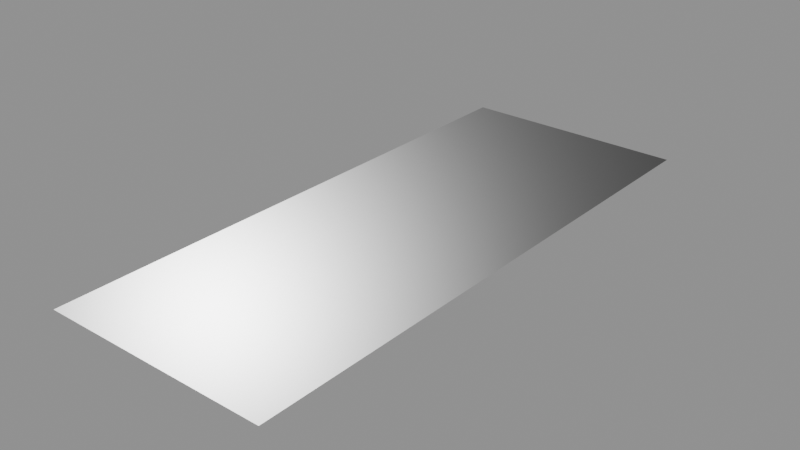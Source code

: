 # Source: decal.blend  (saved by Blender 5.0.119; exported with 4.5.12 LTS)
import bpy
from mathutils import Matrix  # noqa: F401  (used for matrix-valued properties, if any)

bpy.ops.wm.read_factory_settings(use_empty=True)
scene = bpy.context.scene
scene.name = 'Decal Asset'

# ---- images (referenced by path relative to the original .blend; pixels are not part of the script)
import os
ASSET_DIR = os.environ.get("B2B_ASSET_DIR", "")  # directory of the original .blend (textures are referenced by path, not embedded)
HERE = os.path.dirname(os.path.abspath(__file__))  # packed textures are extracted next to this script under _unpacked/

def load_image(name, relpath, width, height, colorspace="sRGB"):
    """Load a texture the original file referenced (path relative to the .blend, or extracted next to this script)."""
    p = next((c for c in (os.path.join(HERE, relpath), os.path.join(ASSET_DIR, relpath)) if relpath and os.path.exists(c)), "")
    if p:
        img = bpy.data.images.load(p, check_existing=True)
        img.name = name
    else:  # same state as the original file: an image datablock whose file is absent (Cycles renders it pink)
        img = bpy.data.images.new(name, width, height)
        img.source = "FILE"
        img.filepath = "//" + (relpath or name)
    img.colorspace_settings.name = colorspace
    return img
img_height_library_decal = load_image('height.LIBRARY_DECAL', 'ao_curv_height.png', 1024, 1024, 'Non-Color')
img_masks_library_decal = load_image('masks.LIBRARY_DECAL', 'masks.png', 1024, 1024, 'Non-Color')
img_normal_library_decal = load_image('normal.LIBRARY_DECAL', 'normal.png', 1024, 1024, 'Non-Color')
img_emission_library_decal = load_image('emission.LIBRARY_DECAL', 'emission.png', 1024, 1024, 'sRGB')

# ---- materials (node trees are filled in below, after node groups)
mat_library_decal = bpy.data.materials.new('LIBRARY_DECAL')
mat_library_decal.alpha_threshold = 0.0
mat_library_decal.use_backface_culling = True
mat_library_decal.use_backface_culling_lightprobe_volume = False
mat_library_decal.preview_render_type = 'FLAT'
mat_library_decal.roughness = 0.5

# ---- node groups
ng_simple_decal_group = bpy.data.node_groups.new('simple.decal_group', 'ShaderNodeTree')
_s = ng_simple_decal_group.interface.new_socket(name='Shader', in_out='OUTPUT', socket_type='NodeSocketShader')
ng_simple_decal_group.interface.new_panel('Decal Maps')
_s = ng_simple_decal_group.interface.new_socket(name='Masks Map', in_out='INPUT', socket_type='NodeSocketColor')
_s = ng_simple_decal_group.interface.new_socket(name='Normal Map', in_out='INPUT', socket_type='NodeSocketColor')
_s.default_value = (0.5, 0.5, 1.0, 1.0)
_s = ng_simple_decal_group.interface.new_socket(name='AO + Curvature + Height Map', in_out='INPUT', socket_type='NodeSocketColor')
_s.default_value = (0.8, 0.8, 0.8, 1.0)
_s = ng_simple_decal_group.interface.new_socket(name='Emission Map', in_out='INPUT', socket_type='NodeSocketColor')
ng_simple_decal_group.interface.new_panel('Decal Props')
_s = ng_simple_decal_group.interface.new_socket(name='AO Multiplier', in_out='INPUT', socket_type='NodeSocketFloat')
_s.subtype = 'FACTOR'
_s.default_value = 1.0
_s.min_value = 0.0
_s.max_value = 1.0
_s = ng_simple_decal_group.interface.new_socket(name='Curvature Multiplier', in_out='INPUT', socket_type='NodeSocketFloat')
_s.subtype = 'FACTOR'
_s.default_value = 0.5
_s.min_value = 0.0
_s.max_value = 1.0
_s = ng_simple_decal_group.interface.new_socket(name='Emission Multiplier', in_out='INPUT', socket_type='NodeSocketFloat')
_s.min_value = 0.0
ng_simple_decal_group.interface.new_panel('Material Base')
_s = ng_simple_decal_group.interface.new_socket(name='Material Base Color', in_out='INPUT', socket_type='NodeSocketColor')
_s.default_value = (0.222, 0.222, 0.222, 0.222)
_s = ng_simple_decal_group.interface.new_socket(name='Material Metallic', in_out='INPUT', socket_type='NodeSocketFloat')
_s.subtype = 'FACTOR'
_s.min_value = 0.0
_s.max_value = 1.0
_s = ng_simple_decal_group.interface.new_socket(name='Material Roughness', in_out='INPUT', socket_type='NodeSocketFloat')
_s.subtype = 'FACTOR'
_s.default_value = 0.25
_s.min_value = 0.0
_s.max_value = 1.0
_s = ng_simple_decal_group.interface.new_socket(name='Material IOR', in_out='INPUT', socket_type='NodeSocketFloat')
_s.min_value = 0.0
_s.max_value = 1000.0
_s = ng_simple_decal_group.interface.new_socket(name='Material Normal', in_out='INPUT', socket_type='NodeSocketVector')
_s.min_value = -1.0
_s.max_value = 1.0
_s.hide_value = True
ng_simple_decal_group.interface.new_panel('Material Emission')
_s = ng_simple_decal_group.interface.new_socket(name='Material Emission Color', in_out='INPUT', socket_type='NodeSocketColor')
_s = ng_simple_decal_group.interface.new_socket(name='Material Emission Strength', in_out='INPUT', socket_type='NodeSocketFloat')
_s.default_value = 1.0
_s.min_value = 0.0
_s.max_value = 1e+06
ng_simple_decal_group.interface.new_panel('Material Diffuse')
_s = ng_simple_decal_group.interface.new_socket(name='Material Diffuse Roughness', in_out='INPUT', socket_type='NodeSocketFloat')
_s.subtype = 'FACTOR'
_s.min_value = 0.0
_s.max_value = 1.0
ng_simple_decal_group.interface.new_panel('Material Subsurface')
_s = ng_simple_decal_group.interface.new_socket(name='Material Subsurface Weight', in_out='INPUT', socket_type='NodeSocketFloat')
_s.subtype = 'FACTOR'
_s.default_value = 1.0
_s.min_value = 0.0
_s.max_value = 1.0
_s = ng_simple_decal_group.interface.new_socket(name='Material Subsurface Radius', in_out='INPUT', socket_type='NodeSocketVector')
_s.default_value = (1.0, 0.2, 0.1)
_s.min_value = 0.0
_s.max_value = 100.0
_s = ng_simple_decal_group.interface.new_socket(name='Material Subsurface Scale', in_out='INPUT', socket_type='NodeSocketFloat')
_s.subtype = 'DISTANCE'
_s.min_value = 0.0
_s.max_value = 10.0
_s = ng_simple_decal_group.interface.new_socket(name='Material Subsurface IOR', in_out='INPUT', socket_type='NodeSocketFloat')
_s.subtype = 'FACTOR'
_s.default_value = 1.4
_s.min_value = 1.01
_s.max_value = 3.8
_s = ng_simple_decal_group.interface.new_socket(name='Material Subsurface Anisotropy', in_out='INPUT', socket_type='NodeSocketFloat')
_s.subtype = 'FACTOR'
_s.min_value = 0.0
_s.max_value = 1.0
ng_simple_decal_group.interface.new_panel('Material Specular')
_s = ng_simple_decal_group.interface.new_socket(name='Material Specular IOR Level', in_out='INPUT', socket_type='NodeSocketFloat')
_s.subtype = 'FACTOR'
_s.default_value = 0.5
_s.min_value = 0.0
_s.max_value = 1.0
_s = ng_simple_decal_group.interface.new_socket(name='Material Specular Tint', in_out='INPUT', socket_type='NodeSocketColor')
_s.default_value = (1.0, 1.0, 1.0, 1.0)
_s = ng_simple_decal_group.interface.new_socket(name='Material Anisotropic', in_out='INPUT', socket_type='NodeSocketFloat')
_s.subtype = 'FACTOR'
_s.min_value = 0.0
_s.max_value = 1.0
_s = ng_simple_decal_group.interface.new_socket(name='Material Anisotropic Rotation', in_out='INPUT', socket_type='NodeSocketFloat')
_s.subtype = 'FACTOR'
_s.min_value = 0.0
_s.max_value = 1.0
_s = ng_simple_decal_group.interface.new_socket(name='Material Tangent', in_out='INPUT', socket_type='NodeSocketVector')
_s.hide_value = True
ng_simple_decal_group.interface.new_panel('Material Transmission')
_s = ng_simple_decal_group.interface.new_socket(name='Material Transmission Weight', in_out='INPUT', socket_type='NodeSocketFloat')
_s.subtype = 'FACTOR'
_s.min_value = 0.0
_s.max_value = 1.0
ng_simple_decal_group.interface.new_panel('Material Coat')
_s = ng_simple_decal_group.interface.new_socket(name='Material Coat Weight', in_out='INPUT', socket_type='NodeSocketFloat')
_s.subtype = 'FACTOR'
_s.min_value = 0.0
_s.max_value = 1.0
_s = ng_simple_decal_group.interface.new_socket(name='Material Coat Roughness', in_out='INPUT', socket_type='NodeSocketFloat')
_s.subtype = 'FACTOR'
_s.default_value = 0.03
_s.min_value = 0.0
_s.max_value = 1.0
_s = ng_simple_decal_group.interface.new_socket(name='Material Coat IOR', in_out='INPUT', socket_type='NodeSocketFloat')
_s.default_value = 1.2
_s.min_value = 1.0
_s.max_value = 4.0
_s = ng_simple_decal_group.interface.new_socket(name='Material Coat Tint', in_out='INPUT', socket_type='NodeSocketColor')
_s.default_value = (1.0, 1.0, 1.0, 1.0)
_s = ng_simple_decal_group.interface.new_socket(name='Material Coat Normal', in_out='INPUT', socket_type='NodeSocketVector')
_s.hide_value = True
ng_simple_decal_group.interface.new_panel('Material Sheen')
_s = ng_simple_decal_group.interface.new_socket(name='Material Sheen Weight', in_out='INPUT', socket_type='NodeSocketFloat')
_s.subtype = 'FACTOR'
_s.min_value = 0.0
_s.max_value = 1.0
_s = ng_simple_decal_group.interface.new_socket(name='Material Sheen Roughness', in_out='INPUT', socket_type='NodeSocketFloat')
_s.subtype = 'FACTOR'
_s.default_value = 0.5
_s.min_value = 0.0
_s.max_value = 1.0
_s = ng_simple_decal_group.interface.new_socket(name='Material Sheen Tint', in_out='INPUT', socket_type='NodeSocketColor')
_s.default_value = (0.2, 0.2, 0.2, 1.0)
ng_simple_decal_group.interface.new_panel('Material Thin Film')
_s = ng_simple_decal_group.interface.new_socket(name='Material Thin Film Thickness', in_out='INPUT', socket_type='NodeSocketFloat')
_s.subtype = 'WAVELENGTH'
_s.min_value = 0.0
_s.max_value = 1e+05
_s = ng_simple_decal_group.interface.new_socket(name='Material Thin Film IOR', in_out='INPUT', socket_type='NodeSocketFloat')
_s.default_value = 1.33
_s.min_value = 1.0
_s.max_value = 1000.0
_N = ng_simple_decal_group.nodes; _L = ng_simple_decal_group.links
n0 = _N.new('NodeGroupOutput'); n0.name = 'Group Output'; n0.location = (1653, 361)
n1 = _N.new('NodeReroute'); n1.name = 'Reroute.019'; n1.location = (-373, 353)
n1.width = 12
n1.socket_idname = 'NodeSocketFloat'
n2 = _N.new('NodeReroute'); n2.name = 'Reroute.021'; n2.location = (-373, 364)
n2.width = 12
n3 = _N.new('NodeReroute'); n3.name = 'Reroute.020'; n3.location = (-374, 396)
n3.width = 12
n4 = _N.new('NodeReroute'); n4.name = 'Reroute.027'; n4.location = (-448, 311)
n4.width = 12
n5 = _N.new('NodeReroute'); n5.name = 'Reroute.017'; n5.location = (-640, 384)
n5.width = 12
n5.socket_idname = 'NodeSocketFloat'
n6 = _N.new('ShaderNodeMix'); n6.name = 'Mix'; n6.location = (-611, 404)
n6.hide = True
n6.data_type = 'RGBA'
n6.blend_type = 'MULTIPLY'
n7 = _N.new('NodeReroute'); n7.name = 'Reroute.002'; n7.location = (-664, 404)
n7.width = 12
n7.socket_idname = 'NodeSocketFloatFactor'
n8 = _N.new('NodeReroute'); n8.name = 'Reroute.015'; n8.location = (-412, 374)
n8.width = 12
n8.socket_idname = 'NodeSocketFloatFactor'
n9 = _N.new('ShaderNodeMix'); n9.name = 'Mix.001'; n9.location = (-278, 373)
n9.hide = True
n9.data_type = 'RGBA'
n9.blend_type = 'OVERLAY'
n10 = _N.new('ShaderNodeSeparateColor'); n10.name = 'Separate RGB.001'; n10.location = (-1111, 238)
n10.hide = True
n11 = _N.new('NodeReroute'); n11.name = 'Reroute.016'; n11.location = (-648, 181)
n11.width = 12
n11.socket_idname = 'NodeSocketFloat'
n12 = _N.new('ShaderNodeMix'); n12.name = 'Mix.003'; n12.location = (-267, 96)
n12.hide = True
n12.data_type = 'RGBA'
n12.blend_type = 'MULTIPLY'
n12.inputs[0].default_value = 1.0
n13 = _N.new('ShaderNodeNormalMap'); n13.name = 'Normal Map.001'; n13.location = (54, 240)
n13.hide = True
n14 = _N.new('ShaderNodeNormalMap'); n14.name = 'Normal Map'; n14.location = (52, 181)
n14.hide = True
n15 = _N.new('ShaderNodeVectorMath'); n15.name = 'Vector Math.002'; n15.location = (454, 281)
n15.hide = True
n16 = _N.new('ShaderNodeVectorMath'); n16.name = 'Vector Math'; n16.location = (222, 279)
n16.hide = True
n16.operation = 'SUBTRACT'
n17 = _N.new('ShaderNodeMix'); n17.name = 'Mix.004'; n17.location = (54, 69)
n17.hide = True
n17.data_type = 'RGBA'
n17.blend_type = 'ADD'
n17.inputs[0].default_value = 1.0
n18 = _N.new('ShaderNodeMix'); n18.name = 'Mix.005'; n18.location = (-263, 29)
n18.hide = True
n18.data_type = 'RGBA'
n18.blend_type = 'MULTIPLY'
n18.inputs[0].default_value = 1.0
n19 = _N.new('ShaderNodeMath'); n19.name = 'Math'; n19.location = (-896, 193)
n19.hide = True
n19.operation = 'POWER'
n19.inputs[1].default_value = 2.2
n19.inputs[2].default_value = 0.0
n20 = _N.new('ShaderNodeSeparateColor'); n20.name = 'Separate RGB'; n20.location = (-1118, 170)
n20.hide = True
n21 = _N.new('NodeReroute'); n21.name = 'Reroute.028'; n21.location = (-923, 146)
n21.width = 12
n21.socket_idname = 'NodeSocketFloat'
n22 = _N.new('NodeReroute'); n22.name = 'Reroute.025'; n22.location = (-670, 66)
n22.width = 12
n22.socket_idname = 'NodeSocketFloatFactor'
n23 = _N.new('ShaderNodeInvert'); n23.name = 'Invert.001'; n23.location = (-903, 137)
n23.hide = True
n24 = _N.new('NodeReroute'); n24.name = 'Reroute.024'; n24.location = (-672, 124)
n24.width = 12
n24.socket_idname = 'NodeSocketFloatFactor'
n25 = _N.new('NodeReroute'); n25.name = 'Reroute.014'; n25.location = (-410, 112)
n25.width = 12
n25.socket_idname = 'NodeSocketFloatFactor'
n26 = _N.new('NodeReroute'); n26.name = 'Reroute.018'; n26.location = (-372, 152)
n26.width = 12
n26.socket_idname = 'NodeSocketFloat'
n27 = _N.new('ShaderNodeMix'); n27.name = 'Mix.002'; n27.location = (-632, 67)
n27.hide = True
n27.data_type = 'RGBA'
n27.blend_type = 'ADD'
n27.clamp_result = True
n28 = _N.new('NodeReroute'); n28.name = 'Reroute.026'; n28.location = (-450, 58)
n28.width = 12
n29 = _N.new('NodeGroupInput'); n29.name = 'Group Input'; n29.location = (-1444, 243)
n29.width = 217
n30 = _N.new('ShaderNodeVectorMath'); n30.name = 'Material Normal'; n30.location = (633, 286)
n30.hide = True
n30.operation = 'NORMALIZE'
n31 = _N.new('NodeReroute'); n31.name = 'Material Coat Normal'; n31.location = (823, 28)
n31.width = 12
n31.socket_idname = 'NodeSocketVector'
n32 = _N.new('ShaderNodeBsdfPrincipled'); n32.name = 'Material'; n32.location = (1006, 444)
n32.width = 209
n32.distribution = 'GGX'
n32.subsurface_method = 'RANDOM_WALK_SKIN'
n32.inputs[28].default_value = 1.0
n33 = _N.new('NodeUndefined'); n33.name = 'Combine Bundle'; n33.location = (-1091, -441)
n33.hide = True
n34 = _N.new('NodeUndefined'); n34.name = 'Separate Bundle'; n34.location = (640, 80)
n34.hide = True
_L.new(n29.outputs[1], n14.inputs[1])
_L.new(n5.outputs[0], n6.inputs[7])
_L.new(n2.outputs[0], n9.inputs[6])
_L.new(n1.outputs[0], n9.inputs[7])
_L.new(n7.outputs[0], n6.inputs[0])
_L.new(n8.outputs[0], n9.inputs[0])
_L.new(n25.outputs[0], n8.inputs[0])
_L.new(n11.outputs[0], n5.inputs[0])
_L.new(n20.outputs[1], n26.inputs[0])
_L.new(n26.outputs[0], n1.inputs[0])
_L.new(n6.outputs[2], n3.inputs[0])
_L.new(n3.outputs[0], n2.inputs[0])
_L.new(n21.outputs[0], n19.inputs[0])
_L.new(n19.outputs[0], n11.inputs[0])
_L.new(n23.outputs[0], n27.inputs[7])
_L.new(n29.outputs[9], n27.inputs[6])
_L.new(n22.outputs[0], n27.inputs[0])
_L.new(n24.outputs[0], n22.inputs[0])
_L.new(n27.outputs[2], n28.inputs[0])
_L.new(n28.outputs[0], n4.inputs[0])
_L.new(n20.outputs[0], n21.inputs[0])
_L.new(n21.outputs[0], n23.inputs[1])
_L.new(n24.outputs[0], n7.inputs[0])
_L.new(n15.outputs[0], n30.inputs[0])
_L.new(n13.outputs[0], n16.inputs[1])
_L.new(n14.outputs[0], n15.inputs[1])
_L.new(n16.outputs[0], n15.inputs[0])
_L.new(n32.outputs[0], n0.inputs[0])
_L.new(n29.outputs[7], n6.inputs[6])
_L.new(n29.outputs[4], n24.inputs[0])
_L.new(n29.outputs[2], n20.inputs[0])
_L.new(n9.outputs[2], n32.inputs[0])
_L.new(n29.outputs[8], n32.inputs[1])
_L.new(n4.outputs[0], n32.inputs[2])
_L.new(n29.outputs[10], n32.inputs[3])
_L.new(n29.outputs[0], n10.inputs[0])
_L.new(n10.outputs[0], n32.inputs[4])
_L.new(n30.outputs[0], n32.inputs[5])
_L.new(n29.outputs[11], n16.inputs[0])
_L.new(n29.outputs[3], n12.inputs[6])
_L.new(n29.outputs[6], n12.inputs[7])
_L.new(n29.outputs[12], n18.inputs[6])
_L.new(n18.outputs[2], n17.inputs[7])
_L.new(n12.outputs[2], n17.inputs[6])
_L.new(n17.outputs[2], n32.inputs[27])
_L.new(n29.outputs[5], n25.inputs[0])
_L.new(n29.outputs[13], n18.inputs[7])
_L.new(n30.outputs[0], n32.inputs[23])
_L.new(n29.outputs[14], n33.inputs[0])
_L.new(n29.outputs[15], n33.inputs[1])
_L.new(n29.outputs[16], n33.inputs[2])
_L.new(n29.outputs[17], n33.inputs[3])
_L.new(n29.outputs[18], n33.inputs[4])
_L.new(n29.outputs[19], n33.inputs[5])
_L.new(n29.outputs[20], n33.inputs[6])
_L.new(n29.outputs[21], n33.inputs[7])
_L.new(n29.outputs[22], n33.inputs[8])
_L.new(n29.outputs[23], n33.inputs[9])
_L.new(n29.outputs[24], n33.inputs[10])
_L.new(n29.outputs[25], n33.inputs[11])
_L.new(n29.outputs[26], n33.inputs[12])
_L.new(n29.outputs[27], n33.inputs[13])
_L.new(n29.outputs[28], n33.inputs[14])
_L.new(n29.outputs[29], n33.inputs[15])
_L.new(n29.outputs[30], n33.inputs[16])
_L.new(n29.outputs[31], n33.inputs[17])
_L.new(n29.outputs[32], n33.inputs[18])
_L.new(n29.outputs[33], n33.inputs[19])
_L.new(n29.outputs[34], n33.inputs[20])
_L.new(n29.outputs[35], n33.inputs[21])
_L.new(n33.outputs[0], n34.inputs[0])
_L.new(n34.outputs[16], n31.inputs[0])
_L.new(n34.outputs[0], n32.inputs[7])
_L.new(n34.outputs[1], n32.inputs[8])
_L.new(n34.outputs[2], n32.inputs[9])
_L.new(n34.outputs[3], n32.inputs[10])
_L.new(n34.outputs[4], n32.inputs[11])
_L.new(n34.outputs[5], n32.inputs[12])
_L.new(n34.outputs[6], n32.inputs[13])
_L.new(n34.outputs[7], n32.inputs[14])
_L.new(n34.outputs[8], n32.inputs[15])
_L.new(n34.outputs[9], n32.inputs[16])
_L.new(n34.outputs[10], n32.inputs[17])
_L.new(n34.outputs[11], n32.inputs[18])
_L.new(n34.outputs[12], n32.inputs[19])
_L.new(n34.outputs[13], n32.inputs[20])
_L.new(n34.outputs[14], n32.inputs[21])
_L.new(n34.outputs[15], n32.inputs[22])
_L.new(n34.outputs[17], n32.inputs[24])
_L.new(n34.outputs[18], n32.inputs[25])
_L.new(n34.outputs[19], n32.inputs[26])
_L.new(n34.outputs[20], n32.inputs[29])
_L.new(n34.outputs[21], n32.inputs[30])
n0.is_active_output = True
ng_parallax_library_decal = bpy.data.node_groups.new('parallax.LIBRARY_DECAL', 'ShaderNodeTree')
_s = ng_parallax_library_decal.interface.new_socket(name='UV', in_out='OUTPUT', socket_type='NodeSocketVector')
_s.min_value = 0.0
_s.max_value = 0.0
_s = ng_parallax_library_decal.interface.new_socket(name='Steps', in_out='INPUT', socket_type='NodeSocketInt')
_s.default_value = 9
_s.min_value = 3
_s.max_value = 32
_s = ng_parallax_library_decal.interface.new_socket(name='UV', in_out='INPUT', socket_type='NodeSocketVector')
_s.default_value = (0.5, 0.5, 0.5)
_s.min_value = -1e+04
_s.max_value = 1e+04
_s.description = 'Vector, point, or normal which will be used for conversion between spaces'
_s = ng_parallax_library_decal.interface.new_socket(name='Amount', in_out='INPUT', socket_type='NodeSocketFloat')
_s.default_value = 0.1
_s.min_value = 0.0
_N = ng_parallax_library_decal.nodes; _L = ng_parallax_library_decal.links
n0 = _N.new('ShaderNodeVectorMath'); n0.name = 'Vector Math.002'; n0.location = (5420, -380)
n0.width = 109
n0.hide = True
n0.operation = 'DOT_PRODUCT'
n1 = _N.new('ShaderNodeVectorMath'); n1.name = 'Vector Math.001'; n1.location = (5420, -340)
n1.width = 110
n1.hide = True
n1.operation = 'DOT_PRODUCT'
n2 = _N.new('ShaderNodeVectorMath'); n2.name = 'Vector Math'; n2.location = (5420, -300)
n2.width = 109
n2.hide = True
n2.operation = 'DOT_PRODUCT'
n3 = _N.new('ShaderNodeMath'); n3.name = 'Math'; n3.location = (5500, -940)
n3.hide = True
n3.operation = 'MULTIPLY'
n3.inputs[1].default_value = -0.5
n3.inputs[2].default_value = 0.0
n4 = _N.new('ShaderNodeMath'); n4.name = 'Math.001'; n4.location = (5240, -940)
n4.hide = True
n4.operation = 'SUBTRACT'
n4.inputs[0].default_value = 0.0
n4.inputs[2].default_value = 0.0
n5 = _N.new('NodeGroupOutput'); n5.name = 'Group Output'; n5.location = (6513, -702)
n6 = _N.new('ShaderNodeCameraData'); n6.name = 'Camera Data.001'; n6.location = (5120, -360)
n6.width = 120
n7 = _N.new('ShaderNodeVectorTransform'); n7.name = 'Vector Transform.001'; n7.location = (4780, -100)
n7.convert_to = 'CAMERA'
n8 = _N.new('ShaderNodeNewGeometry'); n8.name = 'Geometry'; n8.location = (4580, -280)
n9 = _N.new('ShaderNodeVectorMath'); n9.name = 'Vector Math.003'; n9.location = (4960, -100)
n9.operation = 'CROSS_PRODUCT'
n10 = _N.new('ShaderNodeVectorTransform'); n10.name = 'Vector Transform'; n10.location = (4760, -280)
n10.width = 160
n10.convert_to = 'CAMERA'
n11 = _N.new('ShaderNodeVectorMath'); n11.name = 'Vector Math.004'; n11.location = (5140, -100)
n11.operation = 'NORMALIZE'
n12 = _N.new('ShaderNodeCombineXYZ'); n12.name = 'Combine XYZ.001'; n12.location = (5580, -300)
n13 = _N.new('GeometryNodeRepeatInput'); n13.name = 'Repeat Input'; n13.location = (4852, -681)
n14 = _N.new('GeometryNodeRepeatOutput'); n14.name = 'Repeat Output'; n14.location = (6309, -699)
n14.repeat_items.clear()
_it = n14.repeat_items.new('VECTOR', 'UV')
n15 = _N.new('ShaderNodeMath'); n15.name = 'Math.002'; n15.location = (4860, -940)
n15.hide = True
n15.operation = 'DIVIDE'
n15.inputs[0].default_value = 9.0
n16 = _N.new('ShaderNodeMath'); n16.name = 'Math.003'; n16.location = (5080, -940)
n16.width = 100
n16.hide = True
n16.operation = 'MULTIPLY'
n17 = _N.new('ShaderNodeMath'); n17.name = 'Math.004'; n17.location = (5740, -580)
n17.width = 120
n17.inputs[2].default_value = 0.0
n18 = _N.new('ShaderNodeMath'); n18.name = 'Math.005'; n18.location = (5580, -580)
n18.width = 120
n18.operation = 'MULTIPLY'
n18.inputs[2].default_value = 0.0
n19 = _N.new('ShaderNodeSeparateColor'); n19.name = 'Separate RGB'; n19.location = (5400, -580)
n20 = _N.new('ShaderNodeVectorMath'); n20.name = 'Vector Math.005'; n20.location = (6111, -680)
n21 = _N.new('ShaderNodeTexImage'); n21.name = 'height.LIBRARY_DECAL'; n21.location = (5092, -594)
n21.label = 'HEIGHT'
n21.width = 280
n21.image = img_height_library_decal
n22 = _N.new('ShaderNodeVectorMath'); n22.name = 'Vector Math.006'; n22.location = (5920, -620)
n22.operation = 'MULTIPLY'
n23 = _N.new('NodeGroupInput'); n23.name = 'Group Input.004'; n23.location = (4570, -757)
n24 = _N.new('ShaderNodeTangent'); n24.name = 'Tangent'; n24.location = (4580, -100)
n24.direction_type = 'UV_MAP'
n13.pair_with_output(n14)
_L.new(n6.outputs[0], n2.inputs[1])
_L.new(n6.outputs[0], n1.inputs[1])
_L.new(n6.outputs[0], n0.inputs[1])
_L.new(n8.outputs[1], n10.inputs[0])
_L.new(n7.outputs[0], n9.inputs[0])
_L.new(n10.outputs[0], n9.inputs[1])
_L.new(n7.outputs[0], n2.inputs[0])
_L.new(n11.outputs[0], n1.inputs[0])
_L.new(n10.outputs[0], n0.inputs[0])
_L.new(n4.outputs[0], n3.inputs[0])
_L.new(n9.outputs[0], n11.inputs[0])
_L.new(n2.outputs[1], n12.inputs[0])
_L.new(n1.outputs[1], n12.inputs[1])
_L.new(n0.outputs[1], n12.inputs[2])
_L.new(n14.outputs[0], n5.inputs[0])
_L.new(n15.outputs[0], n16.inputs[1])
_L.new(n16.outputs[0], n4.inputs[1])
_L.new(n18.outputs[0], n17.inputs[0])
_L.new(n19.outputs[2], n18.inputs[0])
_L.new(n21.outputs[0], n19.inputs[0])
_L.new(n17.outputs[0], n22.inputs[0])
_L.new(n22.outputs[0], n20.inputs[0])
_L.new(n13.outputs[1], n20.inputs[1])
_L.new(n13.outputs[1], n21.inputs[0])
_L.new(n20.outputs[0], n14.inputs[0])
_L.new(n12.outputs[0], n22.inputs[1])
_L.new(n4.outputs[0], n18.inputs[1])
_L.new(n3.outputs[0], n17.inputs[1])
_L.new(n23.outputs[1], n13.inputs[1])
_L.new(n23.outputs[2], n16.inputs[0])
_L.new(n23.outputs[0], n13.inputs[0])
_L.new(n23.outputs[0], n15.inputs[1])
_L.new(n24.outputs[0], n7.inputs[0])
n5.is_active_output = True

# ---- material node trees
mat_library_decal.use_nodes = True; mat_library_decal.node_tree.nodes.clear()
_N = mat_library_decal.node_tree.nodes; _L = mat_library_decal.node_tree.links
n0 = _N.new('ShaderNodeTexImage'); n0.name = 'masks.LIBRARY_DECAL'; n0.location = (-300, 260)
n0.label = 'MASKS'
n0.width = 301
n0.hide = True
n0.image = img_masks_library_decal
n1 = _N.new('ShaderNodeTexImage'); n1.name = 'normal.LIBRARY_DECAL'; n1.location = (-300, 220)
n1.label = 'NORMAL'
n1.width = 295
n1.hide = True
n1.image = img_normal_library_decal
n2 = _N.new('ShaderNodeTexImage'); n2.name = 'ao_curv_height.LIBRARY_DECAL'; n2.location = (-300, 180)
n2.label = 'AO_CURV_HEIGHT'
n2.width = 300
n2.hide = True
n2.image = img_height_library_decal
n3 = _N.new('ShaderNodeTexImage'); n3.name = 'emission.LIBRARY_DECAL'; n3.location = (-300, 140)
n3.label = 'EMISSION'
n3.width = 298
n3.hide = True
n3.image = img_emission_library_decal
n4 = _N.new('ShaderNodeNormalMap'); n4.name = 'Detail Normal'; n4.location = (-154, -19)
n4.label = 'DETAIL NORMAL'
n4.hide = True
n5 = _N.new('ShaderNodeOutputMaterial'); n5.name = 'Material Output'; n5.location = (632, 303)
n6 = _N.new('ShaderNodeGroup'); n6.name = 'simple.LIBRARY_DECAL'; n6.location = (231, 282)
n6.label = 'Simple Decal Group'
n6.width = 270
n6.node_tree = ng_simple_decal_group
n6.inputs[4].default_value = 1.0
n6.inputs[5].default_value = 0.5
n6.inputs[6].default_value = 0.0
n6.inputs[7].default_value = (0.222, 0.222, 0.222, 1.0)
n6.inputs[8].default_value = 1.0
n6.inputs[9].default_value = 0.25
n6.inputs[10].default_value = 1.45
n6.inputs[12].default_value = (0.0, 0.0, 0.0, 1.0)
n6.inputs[13].default_value = 1.0
n6.inputs[14].default_value = 0.0
n6.inputs[15].default_value = 1.0
n6.inputs[16].default_value = (1.0, 0.2, 0.1)
n6.inputs[17].default_value = 0.0
n6.inputs[18].default_value = 1.4
n6.inputs[19].default_value = 0.0
n6.inputs[20].default_value = 0.5
n6.inputs[21].default_value = (1.0, 1.0, 1.0, 1.0)
n6.inputs[22].default_value = 0.0
n6.inputs[23].default_value = 0.0
n6.inputs[24].default_value = (0.0, 0.0, 0.0)
n6.inputs[25].default_value = 0.0
n6.inputs[26].default_value = 0.0
n6.inputs[27].default_value = 0.03
n6.inputs[28].default_value = 1.2
n6.inputs[29].default_value = (1.0, 1.0, 1.0, 1.0)
n6.inputs[30].default_value = (0.0, 0.0, 0.0)
n6.inputs[31].default_value = 0.0
n6.inputs[32].default_value = 0.5
n6.inputs[33].default_value = (0.2, 0.2, 0.2, 1.0)
n6.inputs[34].default_value = 0.0
n6.inputs[35].default_value = 1.33
n7 = _N.new('ShaderNodeGroup'); n7.name = 'parallax.LIBRARY_DECAL'; n7.location = (-752, 206)
n7.label = 'Parallax Group'
n7.width = 260
n7.node_tree = ng_parallax_library_decal
n7.inputs[0].default_value = 9
n7.inputs[2].default_value = 0.1
n8 = _N.new('ShaderNodeUVMap'); n8.name = 'UV Map'; n8.location = (-1037, 144)
n9 = _N.new('NodeReroute'); n9.name = 'Reroute'; n9.location = (-388, 174)
n9.width = 12
n9.socket_idname = 'NodeSocketVector'
_L.new(n1.outputs[0], n6.inputs[1])
_L.new(n6.outputs[0], n5.inputs[0])
_L.new(n2.outputs[0], n6.inputs[2])
_L.new(n9.outputs[0], n2.inputs[0])
_L.new(n9.outputs[0], n1.inputs[0])
_L.new(n0.outputs[0], n6.inputs[0])
_L.new(n9.outputs[0], n0.inputs[0])
_L.new(n9.outputs[0], n3.inputs[0])
_L.new(n3.outputs[0], n6.inputs[3])
_L.new(n4.outputs[0], n6.inputs[11])
_L.new(n8.outputs[0], n7.inputs[1])
_L.new(n7.outputs[0], n9.inputs[0])
n5.is_active_output = True

# ---- meshes
me_library_decal = bpy.data.meshes.new('LIBRARY_DECAL')
me_library_decal.from_pydata([(-0.1035, -0.2558, 0.0), (0.1035, -0.2558, 0.0), (0.1035, 0.2558, 0.0), (-0.1035, 0.2558, 0.0)], [], [(0, 1, 2, 3)])
_uv = me_library_decal.uv_layers.new(name='Float2')
_uv.uv.foreach_set('vector', [0.0, 0.0, 1.0, 0.0, 1.0, 1.0, 0.0, 1.0])
me_library_decal.materials.append(mat_library_decal)
me_library_decal.update()

# ---- objects
ob_library_decal = bpy.data.objects.new('LIBRARY_DECAL', me_library_decal)

# ---- transforms, parenting, visibility, modifiers, constraints
ob_library_decal.location = (0.0, 0.0, 0.0)
ob_library_decal.visible_diffuse = False
ob_library_decal.visible_shadow = False
_m = ob_library_decal.modifiers.new('Displace', 'DISPLACE')
_m.mid_level = 0.9999
_m = ob_library_decal.modifiers.new('NormalTransfer', 'DATA_TRANSFER')
_m.use_loop_data = True
_m.data_types_loops = {'CUSTOM_NORMAL'}
_m.loop_mapping = 'POLYINTERP_LNORPROJ'

# ---- collection membership
scene.collection.objects.link(ob_library_decal)

# ---- scene / render settings (as saved in the file)
scene.frame_start = 1; scene.frame_end = 250; scene.frame_set(1)
scene.render.engine = 'BLENDER_EEVEE_NEXT'
scene.render.image_settings.exr_codec = 'NONE'
scene.render.use_bake_clear = False
scene.render.bake_margin = 0
scene.render.bake_bias = 0.0
scene.render.bake_samples = 0
scene.render.simplify_subdivision_render = 0
scene.render.simplify_child_particles_render = 0.0
scene.eevee.use_volume_custom_range = False
scene.eevee.gtao_distance = 0.0
scene.eevee.use_fast_gi = False
scene.view_settings.white_balance_temperature = 0.0
scene.view_settings.white_balance_tint = 0.0
scene.view_settings.white_balance_whitepoint = (2.97, 0.5193, -0.0414)
bpy.context.view_layer.update()

# ---- added for rendering (the .blend has no active camera and no usable light): camera, sun + grey world if the file has none
cam_auto = bpy.data.cameras.new('AutoCamera')
cam_auto.lens = 50.0
cam_auto.sensor_width = 36.0
cam_auto.clip_end = 1000.0
ob_auto_camera = bpy.data.objects.new('AutoCamera', cam_auto)
scene.collection.objects.link(ob_auto_camera)
ob_auto_camera.location = (0.510706, -0.612847, 0.408665)
ob_auto_camera.rotation_euler = (1.09748, -7.21219e-08, 0.694738)
scene.camera = ob_auto_camera
light_auto_sun = bpy.data.lights.new('AutoSun', 'SUN')
light_auto_sun.energy = 3.0
light_auto_sun.angle = 0.0523599
ob_auto_sun = bpy.data.objects.new('AutoSun', light_auto_sun)
scene.collection.objects.link(ob_auto_sun)
ob_auto_sun.rotation_euler = (0.872665, 0.174533, 0.523599)
if scene.world is None:
    world_auto = bpy.data.worlds.new('AutoWorld')
    world_auto.color = (0.3, 0.3, 0.3)
    scene.world = world_auto
bpy.context.view_layer.update()
